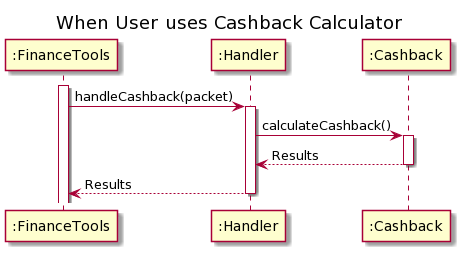

The diagram above was rendered by PlantUML. Its source (embedded in the PNG):
@startuml
title When User uses Cashback Calculator

activate ":FinanceTools"
":FinanceTools" -> ":Handler" : handleCashback(packet)
activate ":Handler"

":Handler" -> ":Cashback" : calculateCashback()
activate ":Cashback"

":Cashback" --> ":Handler" : Results
deactivate ":Cashback"

":Handler" --> ":FinanceTools" : Results
deactivate ":Handler"
@enduml